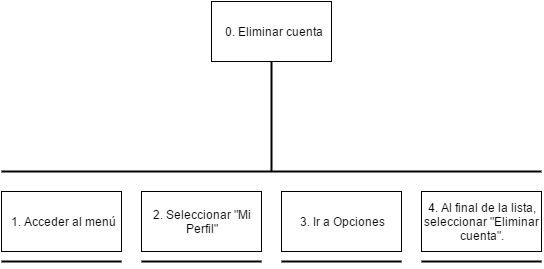

The diagram above was exported from draw.io. Its source (the exported page's mxGraphModel, read from the mxfile embedded in the PNG):
<mxGraphModel dx="598" dy="317" grid="1" gridSize="10" guides="1" tooltips="1" connect="1" arrows="1" fold="1" page="1" pageScale="1" pageWidth="826" pageHeight="1169" background="#ffffff" math="0" shadow="0">
  <root>
    <mxCell id="0" />
    <mxCell id="1" parent="0" />
    <mxCell id="104e33caee3aa339-1" value="0. Eliminar cuenta&lt;br&gt;" style="whiteSpace=wrap;html=1;" vertex="1" parent="1">
      <mxGeometry x="320" y="50" width="120" height="60" as="geometry" />
    </mxCell>
    <mxCell id="104e33caee3aa339-2" value="1. Acceder al menú&lt;br&gt;" style="whiteSpace=wrap;html=1;" vertex="1" parent="1">
      <mxGeometry x="110" y="240" width="120" height="60" as="geometry" />
    </mxCell>
    <mxCell id="104e33caee3aa339-3" value="" style="line;strokeWidth=2;direction=south;html=1;" vertex="1" parent="1">
      <mxGeometry x="375" y="110" width="10" height="110" as="geometry" />
    </mxCell>
    <mxCell id="104e33caee3aa339-4" value="" style="line;strokeWidth=2;html=1;" vertex="1" parent="1">
      <mxGeometry x="110" y="215" width="540" height="10" as="geometry" />
    </mxCell>
    <mxCell id="104e33caee3aa339-5" value="2. Seleccionar &quot;Mi Perfil&quot;&lt;br&gt;" style="whiteSpace=wrap;html=1;" vertex="1" parent="1">
      <mxGeometry x="250" y="240" width="120" height="60" as="geometry" />
    </mxCell>
    <mxCell id="104e33caee3aa339-6" value="3. Ir a Opciones&lt;br&gt;" style="whiteSpace=wrap;html=1;" vertex="1" parent="1">
      <mxGeometry x="390" y="240" width="120" height="60" as="geometry" />
    </mxCell>
    <mxCell id="104e33caee3aa339-7" value="4. Al final de la lista, seleccionar &quot;Eliminar cuenta&quot;.&lt;br&gt;" style="whiteSpace=wrap;html=1;" vertex="1" parent="1">
      <mxGeometry x="530" y="240" width="120" height="60" as="geometry" />
    </mxCell>
    <mxCell id="104e33caee3aa339-10" value="" style="line;strokeWidth=2;html=1;" vertex="1" parent="1">
      <mxGeometry x="110" y="305" width="120" height="10" as="geometry" />
    </mxCell>
    <mxCell id="104e33caee3aa339-12" value="" style="line;strokeWidth=2;html=1;" vertex="1" parent="1">
      <mxGeometry x="250" y="305" width="120" height="10" as="geometry" />
    </mxCell>
    <mxCell id="104e33caee3aa339-13" value="" style="line;strokeWidth=2;html=1;" vertex="1" parent="1">
      <mxGeometry x="390" y="305" width="120" height="10" as="geometry" />
    </mxCell>
    <mxCell id="104e33caee3aa339-14" value="" style="line;strokeWidth=2;html=1;" vertex="1" parent="1">
      <mxGeometry x="530" y="305" width="120" height="10" as="geometry" />
    </mxCell>
  </root>
</mxGraphModel>